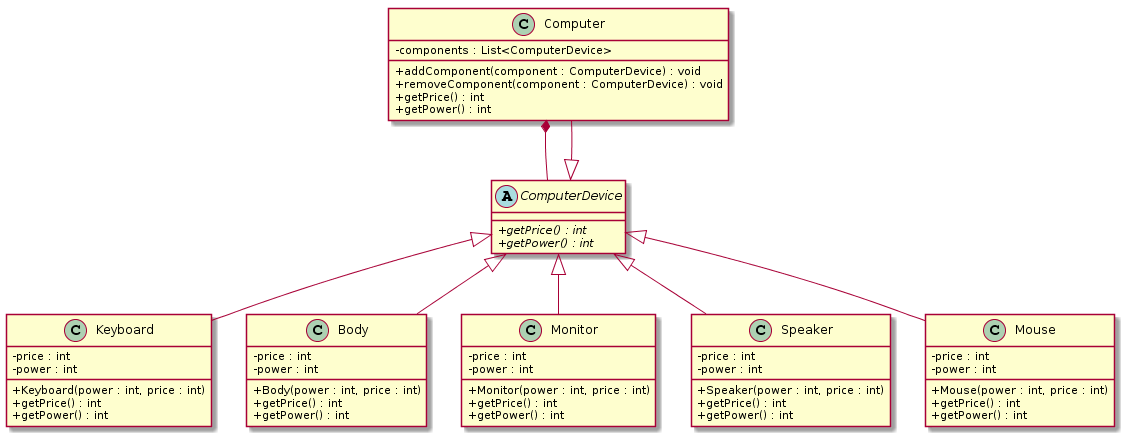

The diagram above was rendered by PlantUML. Its source (embedded in the PNG):
@startuml
skinparam classAttributeIconSize 0

class Computer {
    -components : List<ComputerDevice>
    + addComponent(component : ComputerDevice) : void
    + removeComponent(component : ComputerDevice) : void
    + getPrice() : int
    + getPower() : int
}

abstract class ComputerDevice {
    + {abstract} getPrice() : int
    + {abstract} getPower() : int
}

class Keyboard {
    - price : int
    - power : int

    + Keyboard(power : int, price : int)
    + getPrice() : int
    + getPower() : int
}

class Body {
    - price : int
    - power : int

    + Body(power : int, price : int)
    + getPrice() : int
    + getPower() : int
}

class Monitor {
    - price : int
    - power : int

    + Monitor(power : int, price : int)
    + getPrice() : int
    + getPower() : int
}

class Speaker {
    - price : int
    - power : int

    + Speaker(power : int, price : int)
    + getPrice() : int
    + getPower() : int
}

class Mouse {
    - price : int
    - power : int

    + Mouse(power : int, price : int)
    + getPrice() : int
    + getPower() : int
}

ComputerDevice <|-- Keyboard
ComputerDevice <|-- Body
ComputerDevice <|-- Monitor
ComputerDevice <|-- Speaker
ComputerDevice <|-- Mouse
ComputerDevice <|-- Computer
Computer *-- ComputerDevice
@enduml